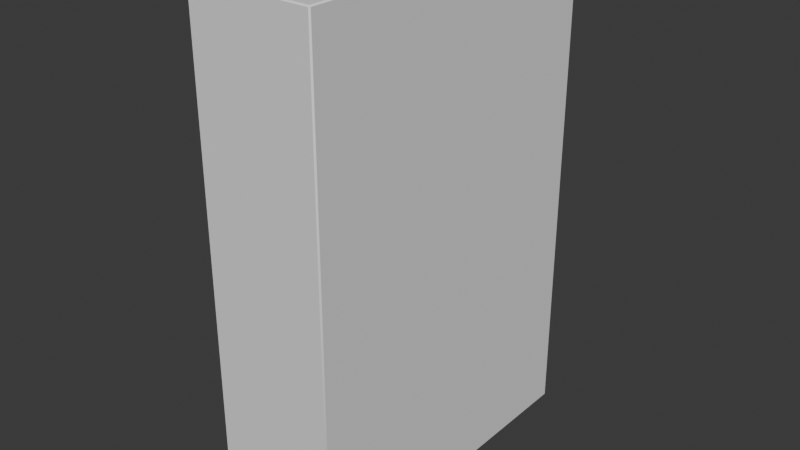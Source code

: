 # Source: Shelf.blend  (saved by Blender 4.5.90; exported with 4.5.12 LTS)
import bpy
from mathutils import Matrix  # noqa: F401  (used for matrix-valued properties, if any)

bpy.ops.wm.read_factory_settings(use_empty=True)
scene = bpy.context.scene
scene.name = 'Scene'

# ---- collections
col_collection = bpy.data.collections.new('Collection'); scene.collection.children.link(col_collection)

# ---- node groups
ng_smooth_by_angle = bpy.data.node_groups.new('Smooth by Angle', 'GeometryNodeTree')
_s = ng_smooth_by_angle.interface.new_socket(name='Mesh', in_out='OUTPUT', socket_type='NodeSocketGeometry')
_s = ng_smooth_by_angle.interface.new_socket(name='Mesh', in_out='INPUT', socket_type='NodeSocketGeometry')
_s = ng_smooth_by_angle.interface.new_socket(name='Angle', in_out='INPUT', socket_type='NodeSocketFloat')
_s.subtype = 'ANGLE'
_s.default_value = 0.5236
_s.min_value = 0.0
_s.max_value = 3.142
_s.description = 'Maximum face angle for smooth edges'
_s = ng_smooth_by_angle.interface.new_socket(name='Ignore Sharpness', in_out='INPUT', socket_type='NodeSocketBool')
_s.force_non_field = True
ng_smooth_by_angle.description = 'Set the sharpness of mesh edges based on the angle between the neighboring faces'
ng_smooth_by_angle.is_modifier = True
_N = ng_smooth_by_angle.nodes; _L = ng_smooth_by_angle.links
n0 = _N.new('GeometryNodeSetShadeSmooth'); n0.name = 'Set Shade Smooth'; n0.location = (120, -80)
n0.domain = 'EDGE'
n1 = _N.new('GeometryNodeSetShadeSmooth'); n1.name = 'Set Shade Smooth.001'; n1.location = (300, -80)
n2 = _N.new('NodeGroupOutput'); n2.name = 'Group Output'; n2.location = (480, -80)
n3 = _N.new('GeometryNodeInputMeshEdgeAngle'); n3.name = 'Edge Angle'; n3.location = (-440, -240)
n4 = _N.new('NodeGroupInput'); n4.name = 'Group Input'; n4.location = (-80, -80)
n5 = _N.new('GeometryNodeInputEdgeSmooth'); n5.name = 'Is Edge Smooth'; n5.location = (-260, -120)
n6 = _N.new('GeometryNodeInputShadeSmooth'); n6.name = 'Is Shade Smooth'; n6.location = (-440, -397)
n7 = _N.new('FunctionNodeCompare'); n7.name = 'Compare'; n7.location = (-260, -260)
n7.operation = 'LESS_EQUAL'
n7.inputs[6].default_value = (0.0, 0.0, 0.0, 0.0)
n7.inputs[7].default_value = (0.0, 0.0, 0.0, 0.0)
n8 = _N.new('FunctionNodeBooleanMath'); n8.name = 'Boolean Math.001'; n8.location = (-80, -260)
n9 = _N.new('NodeGroupInput'); n9.name = 'Group Input.001'; n9.location = (-440, -329)
n10 = _N.new('NodeGroupInput'); n10.name = 'Group Input.002'; n10.location = (-259, -189)
n11 = _N.new('FunctionNodeBooleanMath'); n11.name = 'Boolean Math'; n11.location = (-80, -149)
n11.operation = 'OR'
n12 = _N.new('FunctionNodeBooleanMath'); n12.name = 'Boolean Math.002'; n12.location = (-260, -380)
n12.operation = 'OR'
n13 = _N.new('NodeGroupInput'); n13.name = 'Group Input.003'; n13.location = (-440, -460)
_L.new(n3.outputs[0], n7.inputs[0])
_L.new(n1.outputs[0], n2.inputs[0])
_L.new(n9.outputs[1], n7.inputs[1])
_L.new(n7.outputs[0], n8.inputs[0])
_L.new(n4.outputs[0], n0.inputs[0])
_L.new(n0.outputs[0], n1.inputs[0])
_L.new(n8.outputs[0], n0.inputs[2])
_L.new(n10.outputs[2], n11.inputs[1])
_L.new(n5.outputs[0], n11.inputs[0])
_L.new(n11.outputs[0], n0.inputs[1])
_L.new(n13.outputs[2], n12.inputs[1])
_L.new(n6.outputs[0], n12.inputs[0])
_L.new(n12.outputs[0], n8.inputs[1])
n2.is_active_output = True

# ---- world
world_world = bpy.data.worlds.new('World'); scene.world = world_world
world_world.use_nodes = True; world_world.node_tree.nodes.clear()
_N = world_world.node_tree.nodes; _L = world_world.node_tree.links
n0 = _N.new('ShaderNodeOutputWorld'); n0.name = 'World Output'; n0.location = (200, 100)
n1 = _N.new('ShaderNodeBackground'); n1.name = 'Background'; n1.location = (-200, 100)
n1.inputs[0].default_value = (0.05088, 0.05088, 0.05088, 1.0)
_L.new(n1.outputs[0], n0.inputs[0])
n0.is_active_output = True
world_world.color = (0.05088, 0.05088, 0.05088)
world_world.sun_shadow_jitter_overblur = 0.0

# ---- meshes
me_cube_001 = bpy.data.meshes.new('Cube.001')
me_cube_001.from_pydata([(-0.275, -0.66, 0.015), (-0.275, -0.66, 1.985), (-0.275, 0.66, 0.015), (-0.275, 0.66, 1.985), (0.225, -0.675, 0.0), (0.225, -0.675, 2.0), (0.225, 0.675, 0.0), (0.225, 0.675, 2.0), (-0.275, 0.675, 0.0), (-0.275, -0.675, 0.0), (-0.275, -0.675, 2.0), (-0.275, 0.675, 2.0), (0.185, -0.66, 0.015), (0.185, -0.66, 1.985), (0.185, 0.66, 0.015), (0.185, 0.66, 1.985)], [], [(0, 1, 13, 12), (8, 11, 7, 6), (6, 7, 5, 4), (4, 5, 10, 9), (8, 6, 4, 9), (7, 11, 10, 5), (0, 2, 8, 9), (1, 0, 9, 10), (3, 1, 10, 11), (2, 3, 11, 8), (12, 13, 15, 14), (1, 3, 15, 13), (2, 0, 12, 14), (3, 2, 14, 15)])
me_cube_001.polygons.foreach_set('use_smooth', [True] * 14)
_uv = me_cube_001.uv_layers.new(name='UVMap')
_uv.uv.foreach_set('vector', [0.6553, 0.4782, 0.6553, 0.0, 0.767, 0.0, 0.767, 0.4782, 0.3204, 0.9709, 0.3204, 0.4854, 0.4417, 0.4854, 0.4417, 0.9709, 0.0, 0.4854, 0.0, 0.0, 0.3277, 0.0, 0.3277, 0.4854, 0.4417, 0.9709, 0.4417, 0.4854, 0.5631, 0.4854, 0.5631, 0.9709, 0.8883, 0.3277, 0.767, 0.3277, 0.767, 0.0, 0.8883, 0.0, 0.8883, 0.6553, 0.767, 0.6553, 0.767, 0.3277, 0.8883, 0.3277, 0.3313, 0.4818, 0.6517, 0.4818, 0.6553, 0.4854, 0.3277, 0.4854, 0.3313, 0.003641, 0.3313, 0.4818, 0.3277, 0.4854, 0.3277, 0.0, 0.6517, 0.003641, 0.3313, 0.003641, 0.3277, 0.0, 0.6553, 0.0, 0.6517, 0.4818, 0.6517, 0.003641, 0.6553, 0.0, 0.6553, 0.4854, 0.0, 0.9636, 0.0, 0.4854, 0.3204, 0.4854, 0.3204, 0.9636, 1.0, 0.0, 1.0, 0.3204, 0.8883, 0.3204, 0.8883, 0.0, 0.8883, 0.6408, 0.8883, 0.3204, 1.0, 0.3204, 1.0, 0.6408, 0.767, 0.4782, 0.767, 0.9563, 0.6553, 0.9563, 0.6553, 0.4782])
me_cube_001.update()
me_cube_002 = bpy.data.meshes.new('Cube.002')
me_cube_002.from_pydata([(-0.26, -0.66, -0.01), (-0.26, -0.66, 0.01), (-0.26, 0.66, -0.01), (-0.26, 0.66, 0.01), (0.26, -0.66, -0.01), (0.26, -0.66, 0.01), (0.26, 0.66, -0.01), (0.26, 0.66, 0.01), (-0.26, -0.66, 0.51), (-0.26, -0.66, 0.53), (-0.26, 0.66, 0.51), (-0.26, 0.66, 0.53), (0.26, -0.66, 0.51), (0.26, -0.66, 0.53), (0.26, 0.66, 0.51), (0.26, 0.66, 0.53), (-0.26, -0.66, 1.03), (-0.26, -0.66, 1.05), (-0.26, 0.66, 1.03), (-0.26, 0.66, 1.05), (0.26, -0.66, 1.03), (0.26, -0.66, 1.05), (0.26, 0.66, 1.03), (0.26, 0.66, 1.05)], [], [(0, 1, 3, 2), (2, 3, 7, 6), (6, 7, 5, 4), (4, 5, 1, 0), (2, 6, 4, 0), (7, 3, 1, 5), (8, 9, 11, 10), (10, 11, 15, 14), (14, 15, 13, 12), (12, 13, 9, 8), (10, 14, 12, 8), (15, 11, 9, 13), (16, 17, 19, 18), (18, 19, 23, 22), (22, 23, 21, 20), (20, 21, 17, 16), (18, 22, 20, 16), (23, 19, 17, 21)])
me_cube_002.polygons.foreach_set('use_smooth', [True] * 18)
_uv = me_cube_002.uv_layers.new(name='UVMap')
_uv.uv.foreach_set('vector', [0.5985, 0.5, 0.5909, 0.5, 0.5909, -5.426e-10, 0.5985, 2.931e-11, 0.6212, 0.197, 0.6136, 0.197, 0.6136, 1.173e-09, 0.6212, 1.745e-09, 0.5985, 1.0, 0.5909, 1.0, 0.5909, 0.5, 0.5985, 0.5, 0.6212, 0.3939, 0.6136, 0.3939, 0.6136, 0.197, 0.6212, 0.197, 0.197, 0.5, 0.0, 0.5, 0.0, 0.0, 0.197, 0.0, 0.3939, 0.5, 0.197, 0.5, 0.197, 0.0, 0.3939, 0.0, 0.6061, 0.5, 0.5985, 0.5, 0.5985, 2.932e-11, 0.6061, 6.013e-10, 0.6212, 0.5909, 0.6136, 0.5909, 0.6136, 0.3939, 0.6212, 0.3939, 0.6061, 1.0, 0.5985, 1.0, 0.5985, 0.5, 0.6061, 0.5, 0.6212, 0.7879, 0.6136, 0.7879, 0.6136, 0.5909, 0.6212, 0.5909, 0.5909, 0.5, 0.3939, 0.5, 0.3939, 0.0, 0.5909, 0.0, 0.197, 1.0, 0.0, 1.0, 0.0, 0.5, 0.197, 0.5, 0.6136, 0.5, 0.6061, 0.5, 0.6061, 6.013e-10, 0.6136, 1.173e-09, 0.6212, 0.9848, 0.6136, 0.9848, 0.6136, 0.7879, 0.6212, 0.7879, 0.6136, 1.0, 0.6061, 1.0, 0.6061, 0.5, 0.6136, 0.5, 0.6288, 0.197, 0.6212, 0.197, 0.6212, 1.745e-09, 0.6288, 2.317e-09, 0.3939, 1.0, 0.197, 1.0, 0.197, 0.5, 0.3939, 0.5, 0.5909, 1.0, 0.3939, 1.0, 0.3939, 0.5, 0.5909, 0.5])
me_cube_002.update()

# ---- objects
ob_frame = bpy.data.objects.new('Frame', me_cube_001)
ob_shelves = bpy.data.objects.new('Shelves', me_cube_002)

# ---- transforms, parenting, visibility, modifiers, constraints
ob_frame.location = (0.0, 0.0, 0.0)
_m = ob_frame.modifiers.new('Bevel', 'BEVEL')
_m.width = 0.005
_m.width_pct = 0.005
_m = ob_frame.modifiers.new('Smooth by Angle', 'NODES')
_m.node_group = ng_smooth_by_angle
_gi = [s.identifier for s in ng_smooth_by_angle.interface.items_tree if s.item_type == 'SOCKET' and s.in_out == 'INPUT']
_m[_gi[1]] = 0.6981  # Angle
_m.use_pin_to_last = True
_m.show_group_selector = False
ob_shelves.parent = ob_frame
ob_shelves.location = (-0.04, 0.0, 0.5)
ob_shelves.scale = (0.8654, 1.0, 1.0)
_m = ob_shelves.modifiers.new('Bevel', 'BEVEL')
_m.width = 0.005
_m.width_pct = 0.005
_m = ob_shelves.modifiers.new('Smooth by Angle', 'NODES')
_m.node_group = ng_smooth_by_angle
_gi = [s.identifier for s in ng_smooth_by_angle.interface.items_tree if s.item_type == 'SOCKET' and s.in_out == 'INPUT']
_m[_gi[1]] = 0.6981  # Angle
_m.use_pin_to_last = True
_m.show_group_selector = False

# ---- collection membership
col_collection.objects.link(ob_frame)
col_collection.objects.link(ob_shelves)

# ---- scene / render settings (as saved in the file)
scene.frame_start = 1; scene.frame_end = 250; scene.frame_set(1)
scene.render.engine = 'BLENDER_EEVEE_NEXT'
bpy.context.view_layer.update()

# ---- added for rendering (the .blend has no active camera and no usable light): camera, sun
cam_auto = bpy.data.cameras.new('AutoCamera')
cam_auto.lens = 50.0
cam_auto.sensor_width = 36.0
cam_auto.clip_end = 1000.0
ob_auto_camera = bpy.data.objects.new('AutoCamera', cam_auto)
scene.collection.objects.link(ob_auto_camera)
ob_auto_camera.location = (2.25498, -2.73598, 2.82398)
ob_auto_camera.rotation_euler = (1.09748, -7.21219e-08, 0.694738)
scene.camera = ob_auto_camera
light_auto_sun = bpy.data.lights.new('AutoSun', 'SUN')
light_auto_sun.energy = 3.0
light_auto_sun.angle = 0.0523599
ob_auto_sun = bpy.data.objects.new('AutoSun', light_auto_sun)
scene.collection.objects.link(ob_auto_sun)
ob_auto_sun.rotation_euler = (0.872665, 0.174533, 0.523599)
bpy.context.view_layer.update()
